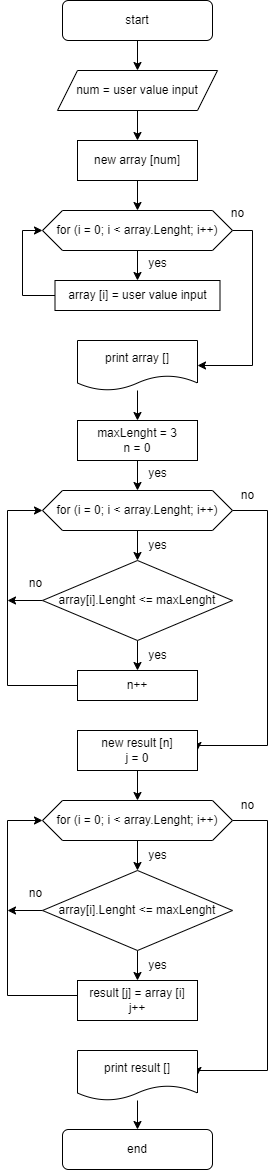

The diagram above was exported from draw.io. Its source (the exported page's mxGraphModel, read from the mxfile embedded in the PNG):
<mxGraphModel dx="1050" dy="653" grid="1" gridSize="10" guides="1" tooltips="1" connect="1" arrows="1" fold="1" page="1" pageScale="1" pageWidth="827" pageHeight="1169" math="0" shadow="0">
  <root>
    <mxCell id="WIyWlLk6GJQsqaUBKTNV-0" />
    <mxCell id="WIyWlLk6GJQsqaUBKTNV-1" parent="WIyWlLk6GJQsqaUBKTNV-0" />
    <mxCell id="4GM5hG-r4nrvfTbwzaOd-5" style="edgeStyle=orthogonalEdgeStyle;rounded=0;orthogonalLoop=1;jettySize=auto;html=1;exitX=0.5;exitY=1;exitDx=0;exitDy=0;entryX=0.5;entryY=0;entryDx=0;entryDy=0;" parent="WIyWlLk6GJQsqaUBKTNV-1" source="WIyWlLk6GJQsqaUBKTNV-3" target="4GM5hG-r4nrvfTbwzaOd-0" edge="1">
      <mxGeometry relative="1" as="geometry" />
    </mxCell>
    <mxCell id="WIyWlLk6GJQsqaUBKTNV-3" value="start" style="rounded=1;whiteSpace=wrap;html=1;fontSize=12;glass=0;strokeWidth=1;shadow=0;" parent="WIyWlLk6GJQsqaUBKTNV-1" vertex="1">
      <mxGeometry x="165" width="150" height="40" as="geometry" />
    </mxCell>
    <mxCell id="4GM5hG-r4nrvfTbwzaOd-7" style="edgeStyle=orthogonalEdgeStyle;rounded=0;orthogonalLoop=1;jettySize=auto;html=1;exitX=0.5;exitY=1;exitDx=0;exitDy=0;entryX=0.5;entryY=0;entryDx=0;entryDy=0;" parent="WIyWlLk6GJQsqaUBKTNV-1" source="4GM5hG-r4nrvfTbwzaOd-0" target="4GM5hG-r4nrvfTbwzaOd-1" edge="1">
      <mxGeometry relative="1" as="geometry" />
    </mxCell>
    <mxCell id="4GM5hG-r4nrvfTbwzaOd-0" value="num = user value input" style="shape=parallelogram;perimeter=parallelogramPerimeter;whiteSpace=wrap;html=1;fixedSize=1;" parent="WIyWlLk6GJQsqaUBKTNV-1" vertex="1">
      <mxGeometry x="160" y="70" width="160" height="40" as="geometry" />
    </mxCell>
    <mxCell id="4GM5hG-r4nrvfTbwzaOd-6" style="edgeStyle=orthogonalEdgeStyle;rounded=0;orthogonalLoop=1;jettySize=auto;html=1;exitX=0.5;exitY=1;exitDx=0;exitDy=0;entryX=0.5;entryY=0;entryDx=0;entryDy=0;" parent="WIyWlLk6GJQsqaUBKTNV-1" source="4GM5hG-r4nrvfTbwzaOd-1" target="4GM5hG-r4nrvfTbwzaOd-3" edge="1">
      <mxGeometry relative="1" as="geometry" />
    </mxCell>
    <mxCell id="4GM5hG-r4nrvfTbwzaOd-1" value="new array [num]" style="rounded=0;whiteSpace=wrap;html=1;" parent="WIyWlLk6GJQsqaUBKTNV-1" vertex="1">
      <mxGeometry x="180" y="140" width="120" height="40" as="geometry" />
    </mxCell>
    <mxCell id="4GM5hG-r4nrvfTbwzaOd-11" style="edgeStyle=orthogonalEdgeStyle;rounded=0;orthogonalLoop=1;jettySize=auto;html=1;exitX=0.5;exitY=1;exitDx=0;exitDy=0;entryX=0.5;entryY=0;entryDx=0;entryDy=0;" parent="WIyWlLk6GJQsqaUBKTNV-1" source="4GM5hG-r4nrvfTbwzaOd-3" target="4GM5hG-r4nrvfTbwzaOd-8" edge="1">
      <mxGeometry relative="1" as="geometry" />
    </mxCell>
    <mxCell id="4GM5hG-r4nrvfTbwzaOd-14" style="edgeStyle=orthogonalEdgeStyle;rounded=0;orthogonalLoop=1;jettySize=auto;html=1;exitX=1;exitY=0.5;exitDx=0;exitDy=0;entryX=1;entryY=0.5;entryDx=0;entryDy=0;" parent="WIyWlLk6GJQsqaUBKTNV-1" source="4GM5hG-r4nrvfTbwzaOd-3" target="4GM5hG-r4nrvfTbwzaOd-12" edge="1">
      <mxGeometry relative="1" as="geometry" />
    </mxCell>
    <mxCell id="4GM5hG-r4nrvfTbwzaOd-3" value="for (i = 0; i &amp;lt; array.Lenght; i++)" style="shape=hexagon;perimeter=hexagonPerimeter2;whiteSpace=wrap;html=1;fixedSize=1;" parent="WIyWlLk6GJQsqaUBKTNV-1" vertex="1">
      <mxGeometry x="145" y="210" width="190" height="40" as="geometry" />
    </mxCell>
    <mxCell id="4GM5hG-r4nrvfTbwzaOd-10" style="edgeStyle=orthogonalEdgeStyle;rounded=0;orthogonalLoop=1;jettySize=auto;html=1;exitX=0;exitY=0.5;exitDx=0;exitDy=0;entryX=0;entryY=0.5;entryDx=0;entryDy=0;" parent="WIyWlLk6GJQsqaUBKTNV-1" source="4GM5hG-r4nrvfTbwzaOd-8" target="4GM5hG-r4nrvfTbwzaOd-3" edge="1">
      <mxGeometry relative="1" as="geometry" />
    </mxCell>
    <mxCell id="4GM5hG-r4nrvfTbwzaOd-8" value="array [i] = user value input" style="rounded=0;whiteSpace=wrap;html=1;" parent="WIyWlLk6GJQsqaUBKTNV-1" vertex="1">
      <mxGeometry x="157.5" y="280" width="165" height="30" as="geometry" />
    </mxCell>
    <mxCell id="4GM5hG-r4nrvfTbwzaOd-16" value="" style="edgeStyle=orthogonalEdgeStyle;rounded=0;orthogonalLoop=1;jettySize=auto;html=1;" parent="WIyWlLk6GJQsqaUBKTNV-1" source="4GM5hG-r4nrvfTbwzaOd-12" target="4GM5hG-r4nrvfTbwzaOd-15" edge="1">
      <mxGeometry relative="1" as="geometry" />
    </mxCell>
    <mxCell id="4GM5hG-r4nrvfTbwzaOd-12" value="print array []" style="shape=document;whiteSpace=wrap;html=1;boundedLbl=1;" parent="WIyWlLk6GJQsqaUBKTNV-1" vertex="1">
      <mxGeometry x="180" y="340" width="120" height="50" as="geometry" />
    </mxCell>
    <mxCell id="4GM5hG-r4nrvfTbwzaOd-24" style="edgeStyle=orthogonalEdgeStyle;rounded=0;orthogonalLoop=1;jettySize=auto;html=1;exitX=0.5;exitY=1;exitDx=0;exitDy=0;entryX=0.5;entryY=0;entryDx=0;entryDy=0;" parent="WIyWlLk6GJQsqaUBKTNV-1" source="4GM5hG-r4nrvfTbwzaOd-15" target="4GM5hG-r4nrvfTbwzaOd-22" edge="1">
      <mxGeometry relative="1" as="geometry" />
    </mxCell>
    <mxCell id="4GM5hG-r4nrvfTbwzaOd-15" value="maxLenght = 3&lt;br&gt;n = 0" style="rounded=0;whiteSpace=wrap;html=1;" parent="WIyWlLk6GJQsqaUBKTNV-1" vertex="1">
      <mxGeometry x="180" y="420" width="120" height="40" as="geometry" />
    </mxCell>
    <mxCell id="4GM5hG-r4nrvfTbwzaOd-20" value="yes" style="text;html=1;align=center;verticalAlign=middle;resizable=0;points=[];autosize=1;strokeColor=none;fillColor=none;" parent="WIyWlLk6GJQsqaUBKTNV-1" vertex="1">
      <mxGeometry x="240" y="248" width="40" height="30" as="geometry" />
    </mxCell>
    <mxCell id="4GM5hG-r4nrvfTbwzaOd-21" value="no" style="text;html=1;align=center;verticalAlign=middle;resizable=0;points=[];autosize=1;strokeColor=none;fillColor=none;" parent="WIyWlLk6GJQsqaUBKTNV-1" vertex="1">
      <mxGeometry x="320" y="198" width="40" height="30" as="geometry" />
    </mxCell>
    <mxCell id="4GM5hG-r4nrvfTbwzaOd-30" style="edgeStyle=orthogonalEdgeStyle;rounded=0;orthogonalLoop=1;jettySize=auto;html=1;exitX=0.5;exitY=1;exitDx=0;exitDy=0;entryX=0.5;entryY=0;entryDx=0;entryDy=0;" parent="WIyWlLk6GJQsqaUBKTNV-1" source="4GM5hG-r4nrvfTbwzaOd-22" target="4GM5hG-r4nrvfTbwzaOd-26" edge="1">
      <mxGeometry relative="1" as="geometry" />
    </mxCell>
    <mxCell id="4GM5hG-r4nrvfTbwzaOd-40" style="edgeStyle=orthogonalEdgeStyle;rounded=0;orthogonalLoop=1;jettySize=auto;html=1;exitX=1;exitY=0.5;exitDx=0;exitDy=0;entryX=1;entryY=0.5;entryDx=0;entryDy=0;" parent="WIyWlLk6GJQsqaUBKTNV-1" source="4GM5hG-r4nrvfTbwzaOd-22" target="4GM5hG-r4nrvfTbwzaOd-38" edge="1">
      <mxGeometry relative="1" as="geometry">
        <Array as="points">
          <mxPoint x="370" y="510" />
          <mxPoint x="370" y="745" />
        </Array>
      </mxGeometry>
    </mxCell>
    <mxCell id="4GM5hG-r4nrvfTbwzaOd-22" value="for (i = 0; i &amp;lt; array.Lenght; i++)" style="shape=hexagon;perimeter=hexagonPerimeter2;whiteSpace=wrap;html=1;fixedSize=1;" parent="WIyWlLk6GJQsqaUBKTNV-1" vertex="1">
      <mxGeometry x="145" y="490" width="190" height="40" as="geometry" />
    </mxCell>
    <mxCell id="4GM5hG-r4nrvfTbwzaOd-25" value="yes" style="text;html=1;align=center;verticalAlign=middle;resizable=0;points=[];autosize=1;strokeColor=none;fillColor=none;" parent="WIyWlLk6GJQsqaUBKTNV-1" vertex="1">
      <mxGeometry x="240" y="458" width="40" height="30" as="geometry" />
    </mxCell>
    <mxCell id="4GM5hG-r4nrvfTbwzaOd-28" style="edgeStyle=orthogonalEdgeStyle;rounded=0;orthogonalLoop=1;jettySize=auto;html=1;exitX=0.5;exitY=1;exitDx=0;exitDy=0;entryX=0.5;entryY=0;entryDx=0;entryDy=0;" parent="WIyWlLk6GJQsqaUBKTNV-1" source="4GM5hG-r4nrvfTbwzaOd-26" target="4GM5hG-r4nrvfTbwzaOd-27" edge="1">
      <mxGeometry relative="1" as="geometry" />
    </mxCell>
    <mxCell id="4GM5hG-r4nrvfTbwzaOd-35" style="edgeStyle=orthogonalEdgeStyle;rounded=0;orthogonalLoop=1;jettySize=auto;html=1;exitX=0;exitY=0.5;exitDx=0;exitDy=0;" parent="WIyWlLk6GJQsqaUBKTNV-1" source="4GM5hG-r4nrvfTbwzaOd-26" edge="1">
      <mxGeometry relative="1" as="geometry">
        <mxPoint x="110" y="600" as="targetPoint" />
      </mxGeometry>
    </mxCell>
    <mxCell id="4GM5hG-r4nrvfTbwzaOd-26" value="array[i].Lenght &amp;lt;= maxLenght" style="rhombus;whiteSpace=wrap;html=1;" parent="WIyWlLk6GJQsqaUBKTNV-1" vertex="1">
      <mxGeometry x="145" y="560" width="190" height="80" as="geometry" />
    </mxCell>
    <mxCell id="4GM5hG-r4nrvfTbwzaOd-34" style="edgeStyle=orthogonalEdgeStyle;rounded=0;orthogonalLoop=1;jettySize=auto;html=1;exitX=0;exitY=0.5;exitDx=0;exitDy=0;entryX=0;entryY=0.5;entryDx=0;entryDy=0;" parent="WIyWlLk6GJQsqaUBKTNV-1" source="4GM5hG-r4nrvfTbwzaOd-27" target="4GM5hG-r4nrvfTbwzaOd-22" edge="1">
      <mxGeometry relative="1" as="geometry">
        <Array as="points">
          <mxPoint x="110" y="685" />
          <mxPoint x="110" y="510" />
        </Array>
      </mxGeometry>
    </mxCell>
    <mxCell id="4GM5hG-r4nrvfTbwzaOd-27" value="n++" style="rounded=0;whiteSpace=wrap;html=1;" parent="WIyWlLk6GJQsqaUBKTNV-1" vertex="1">
      <mxGeometry x="180" y="670" width="120" height="30" as="geometry" />
    </mxCell>
    <mxCell id="4GM5hG-r4nrvfTbwzaOd-29" value="yes" style="text;html=1;align=center;verticalAlign=middle;resizable=0;points=[];autosize=1;strokeColor=none;fillColor=none;" parent="WIyWlLk6GJQsqaUBKTNV-1" vertex="1">
      <mxGeometry x="240" y="640" width="40" height="30" as="geometry" />
    </mxCell>
    <mxCell id="4GM5hG-r4nrvfTbwzaOd-31" value="yes" style="text;html=1;align=center;verticalAlign=middle;resizable=0;points=[];autosize=1;strokeColor=none;fillColor=none;" parent="WIyWlLk6GJQsqaUBKTNV-1" vertex="1">
      <mxGeometry x="240" y="530" width="40" height="30" as="geometry" />
    </mxCell>
    <mxCell id="4GM5hG-r4nrvfTbwzaOd-36" value="no" style="text;html=1;align=center;verticalAlign=middle;resizable=0;points=[];autosize=1;strokeColor=none;fillColor=none;" parent="WIyWlLk6GJQsqaUBKTNV-1" vertex="1">
      <mxGeometry x="117.5" y="568" width="40" height="30" as="geometry" />
    </mxCell>
    <mxCell id="4GM5hG-r4nrvfTbwzaOd-54" style="edgeStyle=orthogonalEdgeStyle;rounded=0;orthogonalLoop=1;jettySize=auto;html=1;exitX=0.5;exitY=1;exitDx=0;exitDy=0;entryX=0.5;entryY=0;entryDx=0;entryDy=0;" parent="WIyWlLk6GJQsqaUBKTNV-1" source="4GM5hG-r4nrvfTbwzaOd-38" target="4GM5hG-r4nrvfTbwzaOd-44" edge="1">
      <mxGeometry relative="1" as="geometry" />
    </mxCell>
    <mxCell id="4GM5hG-r4nrvfTbwzaOd-38" value="new result [n]&lt;br&gt;j = 0" style="rounded=0;whiteSpace=wrap;html=1;" parent="WIyWlLk6GJQsqaUBKTNV-1" vertex="1">
      <mxGeometry x="180" y="730" width="120" height="40" as="geometry" />
    </mxCell>
    <mxCell id="4GM5hG-r4nrvfTbwzaOd-41" value="no" style="text;html=1;align=center;verticalAlign=middle;resizable=0;points=[];autosize=1;strokeColor=none;fillColor=none;" parent="WIyWlLk6GJQsqaUBKTNV-1" vertex="1">
      <mxGeometry x="330" y="480" width="40" height="30" as="geometry" />
    </mxCell>
    <mxCell id="4GM5hG-r4nrvfTbwzaOd-42" style="edgeStyle=orthogonalEdgeStyle;rounded=0;orthogonalLoop=1;jettySize=auto;html=1;exitX=0.5;exitY=1;exitDx=0;exitDy=0;entryX=0.5;entryY=0;entryDx=0;entryDy=0;" parent="WIyWlLk6GJQsqaUBKTNV-1" source="4GM5hG-r4nrvfTbwzaOd-44" target="4GM5hG-r4nrvfTbwzaOd-47" edge="1">
      <mxGeometry relative="1" as="geometry" />
    </mxCell>
    <mxCell id="4GM5hG-r4nrvfTbwzaOd-43" style="edgeStyle=orthogonalEdgeStyle;rounded=0;orthogonalLoop=1;jettySize=auto;html=1;exitX=1;exitY=0.5;exitDx=0;exitDy=0;entryX=1;entryY=0.5;entryDx=0;entryDy=0;" parent="WIyWlLk6GJQsqaUBKTNV-1" source="4GM5hG-r4nrvfTbwzaOd-44" target="4GM5hG-r4nrvfTbwzaOd-57" edge="1">
      <mxGeometry relative="1" as="geometry">
        <Array as="points">
          <mxPoint x="370" y="820" />
          <mxPoint x="370" y="1070" />
          <mxPoint x="300" y="1070" />
        </Array>
        <mxPoint x="300" y="1055" as="targetPoint" />
      </mxGeometry>
    </mxCell>
    <mxCell id="4GM5hG-r4nrvfTbwzaOd-44" value="for (i = 0; i &amp;lt; array.Lenght; i++)" style="shape=hexagon;perimeter=hexagonPerimeter2;whiteSpace=wrap;html=1;fixedSize=1;" parent="WIyWlLk6GJQsqaUBKTNV-1" vertex="1">
      <mxGeometry x="145" y="800" width="190" height="40" as="geometry" />
    </mxCell>
    <mxCell id="4GM5hG-r4nrvfTbwzaOd-45" style="edgeStyle=orthogonalEdgeStyle;rounded=0;orthogonalLoop=1;jettySize=auto;html=1;exitX=0.5;exitY=1;exitDx=0;exitDy=0;entryX=0.5;entryY=0;entryDx=0;entryDy=0;" parent="WIyWlLk6GJQsqaUBKTNV-1" source="4GM5hG-r4nrvfTbwzaOd-47" target="4GM5hG-r4nrvfTbwzaOd-49" edge="1">
      <mxGeometry relative="1" as="geometry" />
    </mxCell>
    <mxCell id="4GM5hG-r4nrvfTbwzaOd-46" style="edgeStyle=orthogonalEdgeStyle;rounded=0;orthogonalLoop=1;jettySize=auto;html=1;exitX=0;exitY=0.5;exitDx=0;exitDy=0;" parent="WIyWlLk6GJQsqaUBKTNV-1" source="4GM5hG-r4nrvfTbwzaOd-47" edge="1">
      <mxGeometry relative="1" as="geometry">
        <mxPoint x="110" y="910" as="targetPoint" />
      </mxGeometry>
    </mxCell>
    <mxCell id="4GM5hG-r4nrvfTbwzaOd-47" value="array[i].Lenght &amp;lt;= maxLenght" style="rhombus;whiteSpace=wrap;html=1;" parent="WIyWlLk6GJQsqaUBKTNV-1" vertex="1">
      <mxGeometry x="145" y="870" width="190" height="80" as="geometry" />
    </mxCell>
    <mxCell id="4GM5hG-r4nrvfTbwzaOd-48" style="edgeStyle=orthogonalEdgeStyle;rounded=0;orthogonalLoop=1;jettySize=auto;html=1;exitX=0;exitY=0.5;exitDx=0;exitDy=0;entryX=0;entryY=0.5;entryDx=0;entryDy=0;" parent="WIyWlLk6GJQsqaUBKTNV-1" source="4GM5hG-r4nrvfTbwzaOd-49" target="4GM5hG-r4nrvfTbwzaOd-44" edge="1">
      <mxGeometry relative="1" as="geometry">
        <Array as="points">
          <mxPoint x="110" y="995" />
          <mxPoint x="110" y="820" />
        </Array>
      </mxGeometry>
    </mxCell>
    <mxCell id="4GM5hG-r4nrvfTbwzaOd-49" value="result [j] = array [i]&lt;br&gt;j++" style="rounded=0;whiteSpace=wrap;html=1;" parent="WIyWlLk6GJQsqaUBKTNV-1" vertex="1">
      <mxGeometry x="180" y="980" width="120" height="40" as="geometry" />
    </mxCell>
    <mxCell id="4GM5hG-r4nrvfTbwzaOd-50" value="yes" style="text;html=1;align=center;verticalAlign=middle;resizable=0;points=[];autosize=1;strokeColor=none;fillColor=none;" parent="WIyWlLk6GJQsqaUBKTNV-1" vertex="1">
      <mxGeometry x="240" y="950" width="40" height="30" as="geometry" />
    </mxCell>
    <mxCell id="4GM5hG-r4nrvfTbwzaOd-51" value="yes" style="text;html=1;align=center;verticalAlign=middle;resizable=0;points=[];autosize=1;strokeColor=none;fillColor=none;" parent="WIyWlLk6GJQsqaUBKTNV-1" vertex="1">
      <mxGeometry x="240" y="840" width="40" height="30" as="geometry" />
    </mxCell>
    <mxCell id="4GM5hG-r4nrvfTbwzaOd-52" value="no" style="text;html=1;align=center;verticalAlign=middle;resizable=0;points=[];autosize=1;strokeColor=none;fillColor=none;" parent="WIyWlLk6GJQsqaUBKTNV-1" vertex="1">
      <mxGeometry x="117.5" y="878" width="40" height="30" as="geometry" />
    </mxCell>
    <mxCell id="4GM5hG-r4nrvfTbwzaOd-55" value="no" style="text;html=1;align=center;verticalAlign=middle;resizable=0;points=[];autosize=1;strokeColor=none;fillColor=none;" parent="WIyWlLk6GJQsqaUBKTNV-1" vertex="1">
      <mxGeometry x="330" y="790" width="40" height="30" as="geometry" />
    </mxCell>
    <mxCell id="4GM5hG-r4nrvfTbwzaOd-60" value="" style="edgeStyle=orthogonalEdgeStyle;rounded=0;orthogonalLoop=1;jettySize=auto;html=1;" parent="WIyWlLk6GJQsqaUBKTNV-1" source="4GM5hG-r4nrvfTbwzaOd-57" target="4GM5hG-r4nrvfTbwzaOd-59" edge="1">
      <mxGeometry relative="1" as="geometry" />
    </mxCell>
    <mxCell id="4GM5hG-r4nrvfTbwzaOd-57" value="print result []" style="shape=document;whiteSpace=wrap;html=1;boundedLbl=1;" parent="WIyWlLk6GJQsqaUBKTNV-1" vertex="1">
      <mxGeometry x="180" y="1050" width="120" height="50" as="geometry" />
    </mxCell>
    <mxCell id="4GM5hG-r4nrvfTbwzaOd-59" value="end" style="rounded=1;whiteSpace=wrap;html=1;fontSize=12;glass=0;strokeWidth=1;shadow=0;" parent="WIyWlLk6GJQsqaUBKTNV-1" vertex="1">
      <mxGeometry x="165" y="1129" width="150" height="40" as="geometry" />
    </mxCell>
  </root>
</mxGraphModel>